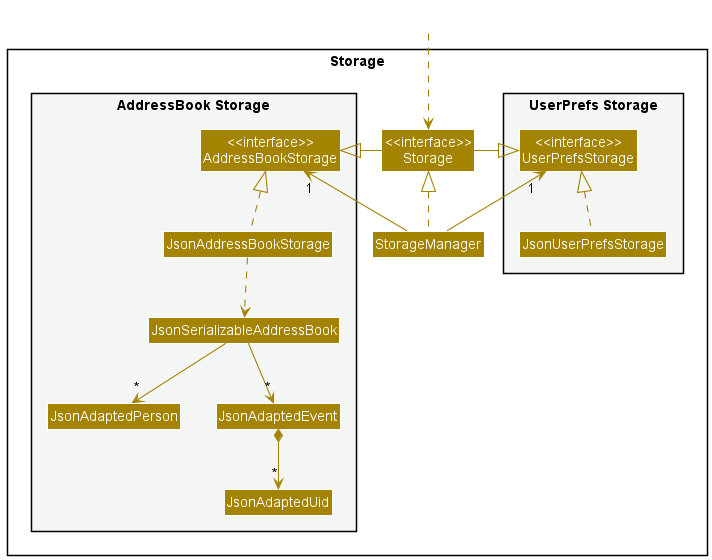

The diagram above was rendered by PlantUML. Its source (embedded in the PNG):
@startuml
!include style.puml
skinparam arrowThickness 1.1
skinparam arrowColor STORAGE_COLOR
skinparam classBackgroundColor STORAGE_COLOR

package Storage{

package "UserPrefs Storage" #F4F6F6{
Class "<<interface>>\nUserPrefsStorage" as UserPrefsStorage
Class JsonUserPrefsStorage
}

Class "<<interface>>\nStorage" as Storage
Class StorageManager

package "AddressBook Storage" #F4F6F6{
Class "<<interface>>\nAddressBookStorage" as AddressBookStorage
Class JsonAddressBookStorage
Class JsonSerializableAddressBook
Class JsonAdaptedPerson
Class JsonAdaptedUid
Class JsonAdaptedEvent
}

}

Class HiddenOutside #FFFFFF
HiddenOutside ..> Storage

StorageManager .up.|> Storage
StorageManager -up-> "1" UserPrefsStorage
StorageManager -up-> "1" AddressBookStorage

Storage -left-|> UserPrefsStorage
Storage -right-|> AddressBookStorage

JsonUserPrefsStorage .up.|> UserPrefsStorage
JsonAddressBookStorage .up.|> AddressBookStorage
JsonAddressBookStorage ..> JsonSerializableAddressBook
JsonSerializableAddressBook --> "*" JsonAdaptedPerson
JsonSerializableAddressBook --> "*" JsonAdaptedEvent
JsonAdaptedEvent *--> "*" JsonAdaptedUid

@enduml